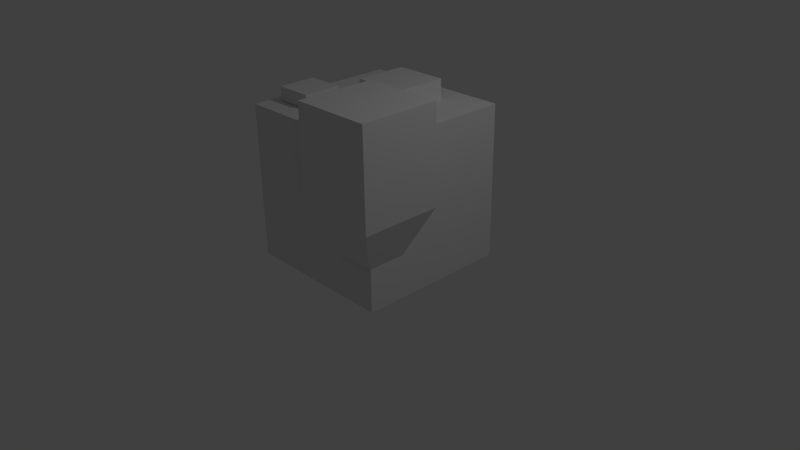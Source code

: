 # Source: Wall_1x1_Corner.blend  (saved by Blender 2.76.0; exported with 4.5.12 LTS)
import bpy
from mathutils import Matrix  # noqa: F401  (used for matrix-valued properties, if any)

bpy.ops.wm.read_factory_settings(use_empty=True)
scene = bpy.context.scene
scene.name = 'Scene'

# ---- collections
col_collection_1 = bpy.data.collections.new('Collection 1'); scene.collection.children.link(col_collection_1)

# ---- materials (node trees are filled in below, after node groups)
mat_material = bpy.data.materials.new('Material')
mat_material.alpha_threshold = 0.0
mat_material.use_transparent_shadow = False
mat_material.roughness = 0.5
mat_material.line_color = (0.0, 0.0, 0.0, 1.0)

# ---- material node trees

# ---- world
world_world = bpy.data.worlds.new('World'); scene.world = world_world
world_world.color = (0.05088, 0.05088, 0.05088)
world_world.use_sun_shadow = False
world_world.sun_shadow_jitter_overblur = 0.0
world_world.cycles.sampling_method = 'MANUAL'
world_world.cycles.sample_map_resolution = 256

# ---- cameras
cam_camera = bpy.data.cameras.new('Camera')
cam_camera.clip_end = 100.0
cam_camera.lens = 35.0
cam_camera.sensor_width = 32.0
cam_camera.sensor_height = 18.0
cam_camera.ortho_scale = 7.314
cam_camera.dof.focus_distance = 0.0
cam_camera.dof.aperture_fstop = 128.0

# ---- lights
light_lamp = bpy.data.lights.new('Lamp', 'POINT')
light_lamp.transmission_factor = 0.0
light_lamp.cutoff_distance = 30.0
light_lamp.energy = 100.0
light_lamp.shadow_buffer_clip_start = 1.001
light_lamp.shadow_soft_size = 0.1
light_lamp.shadow_maximum_resolution = 0.006
light_lamp.use_absolute_resolution = True
light_lamp.cycles.use_multiple_importance_sampling = False

# ---- meshes
me_cube = bpy.data.meshes.new('Cube')
me_cube.from_pydata([(-0.1004, -0.2189, 1.175), (0.3637, 1.0, 0.9974), (0.3637, 1.0, -1.003), (0.3637, -1.0, 0.9974), (0.3637, -1.0, -1.003), (-0.303, 1.0, 0.9974), (-0.303, 1.0, -1.003), (-0.303, -1.0, 0.9974), (-0.1004, -0.2189, 1.003), (-0.1004, -0.7043, 1.175), (-0.1004, -0.7043, 1.003), (-0.303, -1.0, -1.003), (-0.2623, -0.2189, 1.175), (-0.2623, -0.2189, 1.003), (-0.2623, -0.7043, 1.175), (-0.2623, -0.7043, 1.003), (-0.06043, 0.009554, 0.9971), (-0.06043, 0.009554, 1.24), (-0.06043, 0.6923, 0.9971), (-0.06043, 0.6923, 1.24), (0.1672, 0.009554, 0.9971), (0.1672, 0.009554, 1.24), (0.1672, 0.6923, 0.9971), (0.1672, 0.6923, 1.24), (0.3646, -0.5128, -0.4371), (0.3646, -1.019, -0.4371), (0.1959, -1.019, -0.4371), (0.1959, -0.5128, -0.4371), (0.1088, -1.28, 0.1547), (0.1088, -1.28, 1.393), (0.1088, -0.2513, 0.1547), (0.1088, -0.2513, 1.393), (0.4518, -1.28, 0.1547), (0.4518, -1.28, 1.393), (0.4518, -0.2513, 0.1547), (0.4518, -0.2513, 1.393)], [], [(3, 7, 11, 4), (5, 1, 2, 6), (7, 5, 6, 11), (1, 3, 4, 2), (0, 9, 10, 8), (3, 1, 5, 7), (9, 14, 15, 10), (9, 0, 12, 14), (23, 21, 20, 22), (14, 12, 13, 15), (12, 0, 8, 13), (21, 23, 19, 17), (19, 23, 22, 18), (30, 34, 24, 27), (21, 17, 16, 20), (17, 19, 18, 16), (34, 32, 25, 24), (28, 30, 27, 26), (29, 31, 30, 28), (32, 28, 26, 25), (33, 29, 28, 32), (33, 35, 31, 29), (31, 35, 34, 30), (35, 33, 32, 34)])
_uv = me_cube.uv_layers.new(name='UVMap')
_uv.uv.foreach_set('vector', [0.2304, 0.2304, 0.2304, 0.3071, 0.0001294, 0.3071, 0.0001294, 0.2304, 0.4606, 0.3071, 0.4606, 0.2304, 0.6908, 0.2304, 0.6908, 0.3071, 0.2304, 0.3071, 0.4606, 0.3071, 0.4606, 0.5373, 0.2304, 0.5373, 0.4606, 0.2304, 0.2304, 0.2304, 0.2304, 0.0001294, 0.4606, 0.0001294, 0.6286, 0.6397, 0.5727, 0.6397, 0.5727, 0.6199, 0.6286, 0.6199, 0.2304, 0.2304, 0.4606, 0.2304, 0.4606, 0.3071, 0.2304, 0.3071, 0.5727, 0.6397, 0.5727, 0.6583, 0.5529, 0.6583, 0.5529, 0.6397, 0.5727, 0.6397, 0.6286, 0.6397, 0.6286, 0.6583, 0.5727, 0.6583, 0.6594, 0.5655, 0.5808, 0.5655, 0.5808, 0.5376, 0.6594, 0.5376, 0.5727, 0.6583, 0.6286, 0.6583, 0.6286, 0.6782, 0.5727, 0.6782, 0.6286, 0.6583, 0.6286, 0.6397, 0.6484, 0.6397, 0.6484, 0.6583, 0.5808, 0.5655, 0.6594, 0.5655, 0.6594, 0.5917, 0.5808, 0.5917, 0.6594, 0.5917, 0.6594, 0.5655, 0.6873, 0.5655, 0.6873, 0.5917, 0.4781, 0.7885, 0.4781, 0.749, 0.5526, 0.759, 0.5526, 0.7784, 0.5808, 0.5655, 0.5808, 0.5917, 0.5529, 0.5917, 0.5529, 0.5655, 0.5808, 0.5917, 0.6594, 0.5917, 0.6594, 0.6196, 0.5808, 0.6196, 0.3356, 0.6064, 0.2172, 0.6064, 0.2472, 0.5376, 0.3055, 0.5376, 0.2172, 0.931, 0.3356, 0.931, 0.3055, 0.9999, 0.2472, 0.9999, 0.2172, 0.7885, 0.3356, 0.7885, 0.3356, 0.931, 0.2172, 0.931, 0.07461, 0.749, 0.07461, 0.7885, 0.0001294, 0.7784, 0.0001294, 0.759, 0.2172, 0.749, 0.2172, 0.7885, 0.07461, 0.7885, 0.07461, 0.749, 0.2172, 0.749, 0.3356, 0.749, 0.3356, 0.7885, 0.2172, 0.7885, 0.3356, 0.7885, 0.3356, 0.749, 0.4781, 0.749, 0.4781, 0.7885, 0.3356, 0.749, 0.2172, 0.749, 0.2172, 0.6064, 0.3356, 0.6064])
me_cube.materials.append(mat_material)
me_cube.use_remesh_preserve_volume = False
me_cube.use_remesh_preserve_attributes = False
me_cube.use_mirror_vertex_groups = False
me_cube.update()

# ---- objects
ob_cube = bpy.data.objects.new('Cube', me_cube)
ob_lamp = bpy.data.objects.new('Lamp', light_lamp)
ob_camera = bpy.data.objects.new('Camera', cam_camera)

# ---- transforms, parenting, visibility, modifiers, constraints
ob_cube.location = (0.0, 0.0, 1.045)
ob_cube.scale = (3.0, 1.0, 1.0)
ob_cube.lock_rotations_4d = False
ob_cube.empty_display_type = 'ARROWS'
ob_cube.lineart.crease_threshold = 0.0
ob_lamp.location = (4.076, 1.005, 5.904)
ob_lamp.rotation_euler = (0.6503, 0.05522, 1.866)
ob_lamp.lock_rotations_4d = False
ob_lamp.empty_display_type = 'ARROWS'
ob_lamp.color = (0.0, 0.0, 0.0, 0.0)
ob_lamp.lineart.crease_threshold = 0.0
ob_camera.location = (7.481, -6.508, 5.344)
ob_camera.rotation_euler = (1.109, 0.01082, 0.8149)
ob_camera.lock_rotations_4d = False
ob_camera.empty_display_type = 'ARROWS'
ob_camera.color = (0.0, 0.0, 0.0, 0.0)
ob_camera.display_type = 'WIRE'
ob_camera.lineart.crease_threshold = 0.0

# ---- collection membership
col_collection_1.objects.link(ob_cube)
col_collection_1.objects.link(ob_lamp)
col_collection_1.objects.link(ob_camera)

# ---- scene / render settings (as saved in the file)
scene.camera = ob_camera
scene.frame_start = 1; scene.frame_end = 250; scene.frame_set(1)
scene.render.engine = 'BLENDER_EEVEE_NEXT'
scene.render.resolution_percentage = 50
scene.render.dither_intensity = 0.0
scene.cycles.use_denoising = False
scene.cycles.samples = 10
scene.cycles.sampling_pattern = 'TABULATED_SOBOL'
scene.cycles.light_sampling_threshold = 0.0
scene.cycles.use_adaptive_sampling = False
scene.cycles.use_light_tree = False
scene.cycles.blur_glossy = 0.0
scene.cycles.pixel_filter_type = 'GAUSSIAN'
scene.cycles.sample_clamp_indirect = 0.0
scene.view_settings.view_transform = 'Standard'
bpy.context.view_layer.update()
